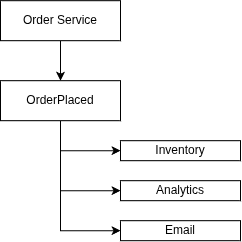

The diagram above was exported from draw.io. Its source (the exported page's mxGraphModel, read from the mxfile embedded in the PNG):
<mxGraphModel dx="975" dy="546" grid="1" gridSize="10" guides="1" tooltips="1" connect="1" arrows="1" fold="1" page="1" pageScale="1" pageWidth="850" pageHeight="1100" math="0" shadow="0">
  <root>
    <mxCell id="0" />
    <mxCell id="1" parent="0" />
    <mxCell id="8lnrajmHU0AltizlJhRJ-46" edge="1" parent="1" source="8lnrajmHU0AltizlJhRJ-38" style="edgeStyle=orthogonalEdgeStyle;rounded=0;orthogonalLoop=1;jettySize=auto;html=1;entryX=0.5;entryY=0;entryDx=0;entryDy=0;" target="8lnrajmHU0AltizlJhRJ-39">
      <mxGeometry relative="1" as="geometry" />
    </mxCell>
    <mxCell id="8lnrajmHU0AltizlJhRJ-38" parent="1" style="rounded=0;whiteSpace=wrap;html=1;" value="Order Service" vertex="1">
      <mxGeometry height="40" width="120" x="40" y="40" as="geometry" />
    </mxCell>
    <mxCell id="8lnrajmHU0AltizlJhRJ-43" edge="1" parent="1" source="8lnrajmHU0AltizlJhRJ-39" style="edgeStyle=orthogonalEdgeStyle;rounded=0;orthogonalLoop=1;jettySize=auto;html=1;entryX=0;entryY=0.5;entryDx=0;entryDy=0;" target="8lnrajmHU0AltizlJhRJ-40">
      <mxGeometry relative="1" as="geometry" />
    </mxCell>
    <mxCell id="8lnrajmHU0AltizlJhRJ-44" edge="1" parent="1" source="8lnrajmHU0AltizlJhRJ-39" style="edgeStyle=orthogonalEdgeStyle;rounded=0;orthogonalLoop=1;jettySize=auto;html=1;entryX=0;entryY=0.5;entryDx=0;entryDy=0;" target="8lnrajmHU0AltizlJhRJ-41">
      <mxGeometry relative="1" as="geometry" />
    </mxCell>
    <mxCell id="8lnrajmHU0AltizlJhRJ-45" edge="1" parent="1" source="8lnrajmHU0AltizlJhRJ-39" style="edgeStyle=orthogonalEdgeStyle;rounded=0;orthogonalLoop=1;jettySize=auto;html=1;entryX=0;entryY=0.5;entryDx=0;entryDy=0;" target="8lnrajmHU0AltizlJhRJ-42">
      <mxGeometry relative="1" as="geometry" />
    </mxCell>
    <mxCell id="8lnrajmHU0AltizlJhRJ-39" parent="1" style="rounded=0;whiteSpace=wrap;html=1;" value="OrderPlaced" vertex="1">
      <mxGeometry height="40" width="120" x="40" y="120" as="geometry" />
    </mxCell>
    <mxCell id="8lnrajmHU0AltizlJhRJ-40" parent="1" style="rounded=0;whiteSpace=wrap;html=1;" value="Inventory" vertex="1">
      <mxGeometry height="20" width="120" x="160" y="180" as="geometry" />
    </mxCell>
    <mxCell id="8lnrajmHU0AltizlJhRJ-41" parent="1" style="rounded=0;whiteSpace=wrap;html=1;" value="Analytics" vertex="1">
      <mxGeometry height="20" width="120" x="160" y="220" as="geometry" />
    </mxCell>
    <mxCell id="8lnrajmHU0AltizlJhRJ-42" parent="1" style="rounded=0;whiteSpace=wrap;html=1;" value="Email" vertex="1">
      <mxGeometry height="20" width="120" x="160" y="260" as="geometry" />
    </mxCell>
  </root>
</mxGraphModel>